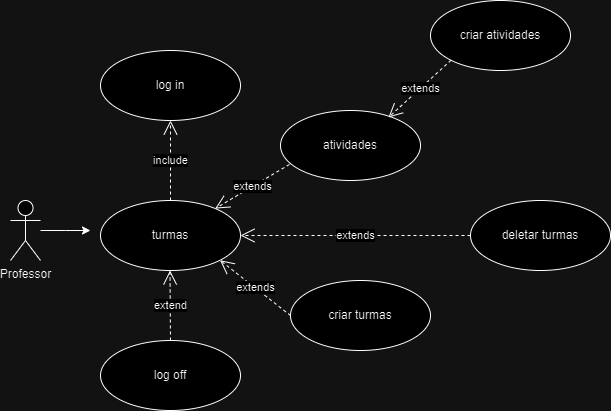

The diagram above was exported from draw.io. Its source (the exported page's mxGraphModel, read from the mxfile embedded in the PNG):
<mxGraphModel dx="1434" dy="796" grid="1" gridSize="10" guides="1" tooltips="1" connect="1" arrows="1" fold="1" page="1" pageScale="1" pageWidth="1169" pageHeight="827" math="0" shadow="0">
  <root>
    <mxCell id="0" />
    <mxCell id="1" parent="0" />
    <mxCell id="LmtiTrvjRlspew3at9JM-17" style="edgeStyle=orthogonalEdgeStyle;rounded=0;orthogonalLoop=1;jettySize=auto;html=1;" edge="1" parent="1" source="LmtiTrvjRlspew3at9JM-1">
      <mxGeometry relative="1" as="geometry">
        <mxPoint x="340" y="370" as="targetPoint" />
      </mxGeometry>
    </mxCell>
    <mxCell id="LmtiTrvjRlspew3at9JM-1" value="Professor" style="shape=umlActor;verticalLabelPosition=bottom;verticalAlign=top;html=1;outlineConnect=0;" vertex="1" parent="1">
      <mxGeometry x="260" y="340" width="30" height="60" as="geometry" />
    </mxCell>
    <mxCell id="LmtiTrvjRlspew3at9JM-9" value="turmas" style="ellipse;whiteSpace=wrap;html=1;" vertex="1" parent="1">
      <mxGeometry x="350" y="340" width="140" height="70" as="geometry" />
    </mxCell>
    <mxCell id="LmtiTrvjRlspew3at9JM-10" value="log in" style="ellipse;whiteSpace=wrap;html=1;" vertex="1" parent="1">
      <mxGeometry x="350" y="190" width="140" height="70" as="geometry" />
    </mxCell>
    <mxCell id="LmtiTrvjRlspew3at9JM-11" value="log off" style="ellipse;whiteSpace=wrap;html=1;" vertex="1" parent="1">
      <mxGeometry x="350" y="480" width="140" height="70" as="geometry" />
    </mxCell>
    <mxCell id="LmtiTrvjRlspew3at9JM-12" value="atividades" style="ellipse;whiteSpace=wrap;html=1;" vertex="1" parent="1">
      <mxGeometry x="530" y="250" width="140" height="70" as="geometry" />
    </mxCell>
    <mxCell id="LmtiTrvjRlspew3at9JM-13" value="criar atividades" style="ellipse;whiteSpace=wrap;html=1;" vertex="1" parent="1">
      <mxGeometry x="680" y="140" width="140" height="70" as="geometry" />
    </mxCell>
    <mxCell id="LmtiTrvjRlspew3at9JM-14" value="criar turmas" style="ellipse;whiteSpace=wrap;html=1;" vertex="1" parent="1">
      <mxGeometry x="540" y="420" width="140" height="70" as="geometry" />
    </mxCell>
    <mxCell id="LmtiTrvjRlspew3at9JM-15" value="deletar turmas" style="ellipse;whiteSpace=wrap;html=1;" vertex="1" parent="1">
      <mxGeometry x="720" y="340" width="140" height="70" as="geometry" />
    </mxCell>
    <mxCell id="LmtiTrvjRlspew3at9JM-18" value="include" style="endArrow=open;endSize=12;dashed=1;html=1;rounded=0;entryX=0.5;entryY=1;entryDx=0;entryDy=0;exitX=0.5;exitY=0;exitDx=0;exitDy=0;" edge="1" parent="1" source="LmtiTrvjRlspew3at9JM-9" target="LmtiTrvjRlspew3at9JM-10">
      <mxGeometry width="160" relative="1" as="geometry">
        <mxPoint x="410" y="325" as="sourcePoint" />
        <mxPoint x="570" y="325" as="targetPoint" />
      </mxGeometry>
    </mxCell>
    <mxCell id="LmtiTrvjRlspew3at9JM-19" value="extend" style="endArrow=open;endSize=12;dashed=1;html=1;rounded=0;entryX=0.5;entryY=1;entryDx=0;entryDy=0;" edge="1" parent="1">
      <mxGeometry width="160" relative="1" as="geometry">
        <mxPoint x="420" y="480" as="sourcePoint" />
        <mxPoint x="419.5" y="410" as="targetPoint" />
      </mxGeometry>
    </mxCell>
    <mxCell id="LmtiTrvjRlspew3at9JM-20" value="extends" style="endArrow=open;endSize=12;dashed=1;html=1;rounded=0;exitX=0.064;exitY=0.771;exitDx=0;exitDy=0;exitPerimeter=0;" edge="1" parent="1" source="LmtiTrvjRlspew3at9JM-12" target="LmtiTrvjRlspew3at9JM-9">
      <mxGeometry width="160" relative="1" as="geometry">
        <mxPoint x="530" y="340" as="sourcePoint" />
        <mxPoint x="530" y="260" as="targetPoint" />
      </mxGeometry>
    </mxCell>
    <mxCell id="LmtiTrvjRlspew3at9JM-21" value="extends" style="endArrow=open;endSize=12;dashed=1;html=1;rounded=0;exitX=0;exitY=0.5;exitDx=0;exitDy=0;entryX=1;entryY=0.5;entryDx=0;entryDy=0;" edge="1" parent="1" source="LmtiTrvjRlspew3at9JM-15" target="LmtiTrvjRlspew3at9JM-9">
      <mxGeometry width="160" relative="1" as="geometry">
        <mxPoint x="585" y="320" as="sourcePoint" />
        <mxPoint x="512" y="380" as="targetPoint" />
      </mxGeometry>
    </mxCell>
    <mxCell id="LmtiTrvjRlspew3at9JM-22" value="extends" style="endArrow=open;endSize=12;dashed=1;html=1;rounded=0;exitX=0;exitY=0.5;exitDx=0;exitDy=0;entryX=1;entryY=1;entryDx=0;entryDy=0;" edge="1" parent="1" source="LmtiTrvjRlspew3at9JM-14" target="LmtiTrvjRlspew3at9JM-9">
      <mxGeometry width="160" relative="1" as="geometry">
        <mxPoint x="730" y="385" as="sourcePoint" />
        <mxPoint x="500" y="385" as="targetPoint" />
      </mxGeometry>
    </mxCell>
    <mxCell id="LmtiTrvjRlspew3at9JM-23" value="extends" style="endArrow=open;endSize=12;dashed=1;html=1;rounded=0;exitX=0;exitY=1;exitDx=0;exitDy=0;entryX=0.771;entryY=0.1;entryDx=0;entryDy=0;entryPerimeter=0;" edge="1" parent="1" source="LmtiTrvjRlspew3at9JM-13" target="LmtiTrvjRlspew3at9JM-12">
      <mxGeometry width="160" relative="1" as="geometry">
        <mxPoint x="704" y="216" as="sourcePoint" />
        <mxPoint x="630" y="260" as="targetPoint" />
      </mxGeometry>
    </mxCell>
  </root>
</mxGraphModel>